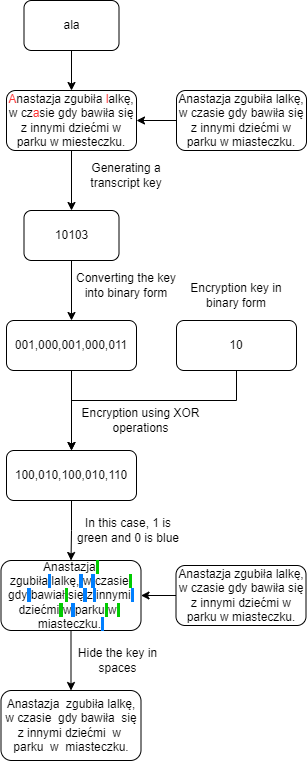

The diagram above was exported from draw.io. Its source (the exported page's mxGraphModel, read from the mxfile embedded in the PNG):
<mxGraphModel dx="465" dy="277" grid="1" gridSize="10" guides="1" tooltips="1" connect="1" arrows="1" fold="1" page="1" pageScale="1" pageWidth="827" pageHeight="1169" math="0" shadow="0">
  <root>
    <mxCell id="WIyWlLk6GJQsqaUBKTNV-0" />
    <mxCell id="WIyWlLk6GJQsqaUBKTNV-1" parent="WIyWlLk6GJQsqaUBKTNV-0" />
    <mxCell id="HDhhfNITs6Bq-QBNSGGU-28" style="edgeStyle=orthogonalEdgeStyle;rounded=0;orthogonalLoop=1;jettySize=auto;html=1;entryX=0.5;entryY=0;entryDx=0;entryDy=0;" parent="WIyWlLk6GJQsqaUBKTNV-1" source="HDhhfNITs6Bq-QBNSGGU-11" target="HDhhfNITs6Bq-QBNSGGU-20" edge="1">
      <mxGeometry relative="1" as="geometry" />
    </mxCell>
    <mxCell id="HDhhfNITs6Bq-QBNSGGU-11" value="ala" style="rounded=1;whiteSpace=wrap;html=1;" parent="WIyWlLk6GJQsqaUBKTNV-1" vertex="1">
      <mxGeometry x="207.5" width="95" height="50" as="geometry" />
    </mxCell>
    <mxCell id="HDhhfNITs6Bq-QBNSGGU-31" style="edgeStyle=orthogonalEdgeStyle;rounded=0;orthogonalLoop=1;jettySize=auto;html=1;entryX=0.5;entryY=0;entryDx=0;entryDy=0;" parent="WIyWlLk6GJQsqaUBKTNV-1" source="HDhhfNITs6Bq-QBNSGGU-13" target="HDhhfNITs6Bq-QBNSGGU-14" edge="1">
      <mxGeometry relative="1" as="geometry" />
    </mxCell>
    <mxCell id="HDhhfNITs6Bq-QBNSGGU-13" value="10103" style="rounded=1;whiteSpace=wrap;html=1;" parent="WIyWlLk6GJQsqaUBKTNV-1" vertex="1">
      <mxGeometry x="207.5" y="210" width="95" height="50" as="geometry" />
    </mxCell>
    <mxCell id="HDhhfNITs6Bq-QBNSGGU-32" style="edgeStyle=orthogonalEdgeStyle;rounded=0;orthogonalLoop=1;jettySize=auto;html=1;entryX=0.5;entryY=0;entryDx=0;entryDy=0;" parent="WIyWlLk6GJQsqaUBKTNV-1" source="HDhhfNITs6Bq-QBNSGGU-14" target="HDhhfNITs6Bq-QBNSGGU-22" edge="1">
      <mxGeometry relative="1" as="geometry" />
    </mxCell>
    <mxCell id="HDhhfNITs6Bq-QBNSGGU-14" value="001,000,001,000,011" style="rounded=1;whiteSpace=wrap;html=1;" parent="WIyWlLk6GJQsqaUBKTNV-1" vertex="1">
      <mxGeometry x="190" y="320" width="130" height="50" as="geometry" />
    </mxCell>
    <mxCell id="HDhhfNITs6Bq-QBNSGGU-29" style="edgeStyle=orthogonalEdgeStyle;rounded=0;orthogonalLoop=1;jettySize=auto;html=1;entryX=1;entryY=0.5;entryDx=0;entryDy=0;" parent="WIyWlLk6GJQsqaUBKTNV-1" source="HDhhfNITs6Bq-QBNSGGU-18" target="HDhhfNITs6Bq-QBNSGGU-20" edge="1">
      <mxGeometry relative="1" as="geometry" />
    </mxCell>
    <mxCell id="HDhhfNITs6Bq-QBNSGGU-18" value="Anastazja zgubiła lalkę, w czasie gdy bawiła się z innymi dziećmi w parku w miasteczku." style="rounded=1;whiteSpace=wrap;html=1;" parent="WIyWlLk6GJQsqaUBKTNV-1" vertex="1">
      <mxGeometry x="360" y="90" width="130" height="60" as="geometry" />
    </mxCell>
    <mxCell id="HDhhfNITs6Bq-QBNSGGU-30" style="edgeStyle=orthogonalEdgeStyle;rounded=0;orthogonalLoop=1;jettySize=auto;html=1;entryX=0.5;entryY=0;entryDx=0;entryDy=0;" parent="WIyWlLk6GJQsqaUBKTNV-1" source="HDhhfNITs6Bq-QBNSGGU-20" target="HDhhfNITs6Bq-QBNSGGU-13" edge="1">
      <mxGeometry relative="1" as="geometry" />
    </mxCell>
    <mxCell id="HDhhfNITs6Bq-QBNSGGU-20" value="&lt;font color=&quot;#ff3333&quot;&gt;A&lt;/font&gt;nastazja zgubiła&amp;nbsp;&lt;font color=&quot;#ff3333&quot;&gt;l&lt;/font&gt;alkę, w cz&lt;font color=&quot;#ff3333&quot;&gt;a&lt;/font&gt;sie gdy bawiła się z innymi dziećmi w parku w miesteczku." style="rounded=1;whiteSpace=wrap;html=1;" parent="WIyWlLk6GJQsqaUBKTNV-1" vertex="1">
      <mxGeometry x="190" y="90" width="130" height="60" as="geometry" />
    </mxCell>
    <mxCell id="xrxy43s5F_B0JzLdhouY-6" style="edgeStyle=orthogonalEdgeStyle;rounded=0;orthogonalLoop=1;jettySize=auto;html=1;entryX=0.5;entryY=0;entryDx=0;entryDy=0;" parent="WIyWlLk6GJQsqaUBKTNV-1" source="HDhhfNITs6Bq-QBNSGGU-21" target="HDhhfNITs6Bq-QBNSGGU-22" edge="1">
      <mxGeometry relative="1" as="geometry">
        <Array as="points">
          <mxPoint x="420" y="400" />
          <mxPoint x="255" y="400" />
        </Array>
      </mxGeometry>
    </mxCell>
    <mxCell id="HDhhfNITs6Bq-QBNSGGU-21" value="10" style="rounded=1;whiteSpace=wrap;html=1;" parent="WIyWlLk6GJQsqaUBKTNV-1" vertex="1">
      <mxGeometry x="360" y="320" width="120" height="50" as="geometry" />
    </mxCell>
    <mxCell id="HDhhfNITs6Bq-QBNSGGU-33" style="edgeStyle=orthogonalEdgeStyle;rounded=0;orthogonalLoop=1;jettySize=auto;html=1;entryX=0.5;entryY=0;entryDx=0;entryDy=0;" parent="WIyWlLk6GJQsqaUBKTNV-1" source="HDhhfNITs6Bq-QBNSGGU-22" target="HDhhfNITs6Bq-QBNSGGU-23" edge="1">
      <mxGeometry relative="1" as="geometry" />
    </mxCell>
    <mxCell id="HDhhfNITs6Bq-QBNSGGU-22" value="100,010,100,010,110" style="rounded=1;whiteSpace=wrap;html=1;" parent="WIyWlLk6GJQsqaUBKTNV-1" vertex="1">
      <mxGeometry x="190" y="450" width="130" height="50" as="geometry" />
    </mxCell>
    <mxCell id="HDhhfNITs6Bq-QBNSGGU-35" style="edgeStyle=orthogonalEdgeStyle;rounded=0;orthogonalLoop=1;jettySize=auto;html=1;entryX=0.5;entryY=0;entryDx=0;entryDy=0;" parent="WIyWlLk6GJQsqaUBKTNV-1" source="HDhhfNITs6Bq-QBNSGGU-23" target="HDhhfNITs6Bq-QBNSGGU-24" edge="1">
      <mxGeometry relative="1" as="geometry" />
    </mxCell>
    <mxCell id="HDhhfNITs6Bq-QBNSGGU-23" value="Anastazja&lt;span style=&quot;background-color: rgb(0, 204, 0);&quot;&gt;&amp;nbsp; &lt;/span&gt;zgubiła&lt;span style=&quot;background-color: rgb(0, 127, 255);&quot;&gt;&amp;nbsp;&lt;/span&gt;lalkę,&lt;span style=&quot;background-color: rgb(0, 127, 255);&quot;&gt;&amp;nbsp;&lt;/span&gt;w&lt;span style=&quot;background-color: rgb(0, 127, 255);&quot;&gt; &lt;/span&gt;czasie&lt;span style=&quot;background-color: rgb(0, 204, 0);&quot;&gt;&amp;nbsp;&lt;/span&gt; gdy&lt;span style=&quot;background-color: rgb(0, 127, 255);&quot;&gt; &lt;/span&gt;bawiał&lt;span style=&quot;background-color: rgb(0, 204, 0);&quot;&gt; &lt;/span&gt;się&lt;span style=&quot;background-color: rgb(0, 127, 255);&quot;&gt; &lt;/span&gt;z&lt;span style=&quot;background-color: rgb(0, 127, 255);&quot;&gt; &lt;/span&gt;innymi&lt;span style=&quot;background-color: rgb(0, 127, 255);&quot;&gt;&amp;nbsp;&lt;/span&gt; dziećmi&lt;span style=&quot;background-color: rgb(0, 204, 0);&quot;&gt;&amp;nbsp;&lt;/span&gt;w&lt;span style=&quot;background-color: rgb(0, 127, 255);&quot;&gt;&amp;nbsp;&lt;/span&gt;parku&lt;span style=&quot;background-color: rgb(0, 204, 0);&quot;&gt;&amp;nbsp;&lt;/span&gt;w&lt;span style=&quot;background-color: rgb(0, 204, 0);&quot;&gt;&amp;nbsp;&lt;/span&gt;&amp;nbsp;&lt;div&gt;miasteczku.&lt;span style=&quot;background-color: rgb(0, 127, 255);&quot;&gt;&amp;nbsp;&lt;/span&gt;&lt;/div&gt;" style="rounded=1;whiteSpace=wrap;html=1;" parent="WIyWlLk6GJQsqaUBKTNV-1" vertex="1">
      <mxGeometry x="184.5" y="560" width="140" height="70" as="geometry" />
    </mxCell>
    <mxCell id="HDhhfNITs6Bq-QBNSGGU-24" value="Anastazja&amp;nbsp; zgubiła lalkę, w czasie&amp;nbsp; gdy bawiła&amp;nbsp; się z innymi dziećmi&amp;nbsp; w&amp;nbsp; parku&amp;nbsp; w&amp;nbsp; miasteczku." style="rounded=1;whiteSpace=wrap;html=1;" parent="WIyWlLk6GJQsqaUBKTNV-1" vertex="1">
      <mxGeometry x="184.5" y="690" width="140" height="70" as="geometry" />
    </mxCell>
    <mxCell id="HDhhfNITs6Bq-QBNSGGU-34" style="edgeStyle=orthogonalEdgeStyle;rounded=0;orthogonalLoop=1;jettySize=auto;html=1;entryX=1;entryY=0.5;entryDx=0;entryDy=0;" parent="WIyWlLk6GJQsqaUBKTNV-1" source="HDhhfNITs6Bq-QBNSGGU-25" target="HDhhfNITs6Bq-QBNSGGU-23" edge="1">
      <mxGeometry relative="1" as="geometry" />
    </mxCell>
    <mxCell id="HDhhfNITs6Bq-QBNSGGU-25" value="Anastazja zgubiła lalkę, w czasie gdy bawiła się z innymi dziećmi w parku w miasteczku." style="rounded=1;whiteSpace=wrap;html=1;" parent="WIyWlLk6GJQsqaUBKTNV-1" vertex="1">
      <mxGeometry x="359.5" y="565" width="130" height="60" as="geometry" />
    </mxCell>
    <mxCell id="xrxy43s5F_B0JzLdhouY-2" value="Generating a transcript key" style="text;html=1;align=center;verticalAlign=middle;whiteSpace=wrap;rounded=0;" parent="WIyWlLk6GJQsqaUBKTNV-1" vertex="1">
      <mxGeometry x="250" y="160" width="120" height="30" as="geometry" />
    </mxCell>
    <mxCell id="xrxy43s5F_B0JzLdhouY-3" value="Converting the key into binary form" style="text;html=1;align=center;verticalAlign=middle;whiteSpace=wrap;rounded=0;" parent="WIyWlLk6GJQsqaUBKTNV-1" vertex="1">
      <mxGeometry x="249" y="270" width="122" height="30" as="geometry" />
    </mxCell>
    <mxCell id="xrxy43s5F_B0JzLdhouY-4" value="Encryption using XOR operations" style="text;html=1;align=center;verticalAlign=middle;whiteSpace=wrap;rounded=0;" parent="WIyWlLk6GJQsqaUBKTNV-1" vertex="1">
      <mxGeometry x="250" y="400" width="149" height="40" as="geometry" />
    </mxCell>
    <mxCell id="xrxy43s5F_B0JzLdhouY-7" value="Hide the key in spaces" style="text;html=1;align=center;verticalAlign=middle;whiteSpace=wrap;rounded=0;" parent="WIyWlLk6GJQsqaUBKTNV-1" vertex="1">
      <mxGeometry x="251.5" y="640" width="98.5" height="40" as="geometry" />
    </mxCell>
    <mxCell id="xrxy43s5F_B0JzLdhouY-8" value="In this case, 1 is green and 0 is blue" style="text;html=1;align=center;verticalAlign=middle;whiteSpace=wrap;rounded=0;" parent="WIyWlLk6GJQsqaUBKTNV-1" vertex="1">
      <mxGeometry x="252" y="510" width="120" height="40" as="geometry" />
    </mxCell>
    <mxCell id="LpYS29IRBYg82AAwVFO_-0" value="Encryption key in binary form" style="text;html=1;align=center;verticalAlign=middle;whiteSpace=wrap;rounded=0;" parent="WIyWlLk6GJQsqaUBKTNV-1" vertex="1">
      <mxGeometry x="372" y="270" width="96" height="50" as="geometry" />
    </mxCell>
  </root>
</mxGraphModel>